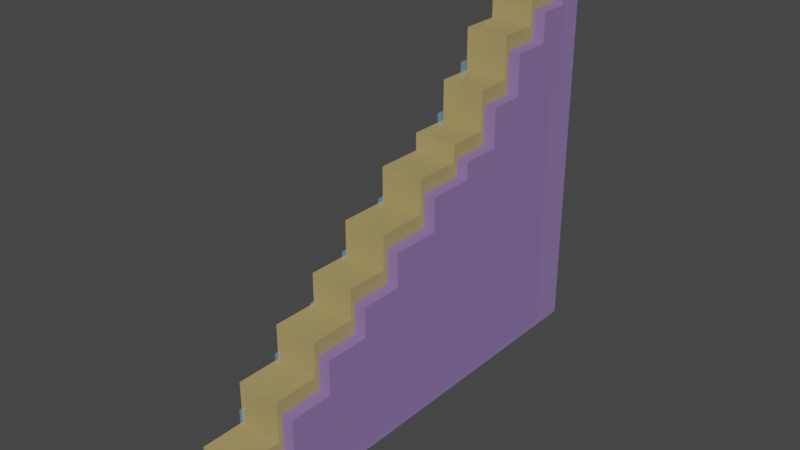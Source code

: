 # Source: Trapp.blend  (saved by Blender 2.80.75; exported with 4.5.12 LTS)
import bpy
from mathutils import Matrix  # noqa: F401  (used for matrix-valued properties, if any)

bpy.ops.wm.read_factory_settings(use_empty=True)
scene = bpy.context.scene
scene.name = 'Scene'

# ---- collections
col_collection = bpy.data.collections.new('Collection'); scene.collection.children.link(col_collection)

# ---- materials (node trees are filled in below, after node groups)
mat_material_001 = bpy.data.materials.new('Material.001')
mat_material_001.alpha_threshold = 0.0
mat_material_001.use_transparent_shadow = False
mat_material_001.line_color = (0.0, 0.0, 0.0, 1.0)
mat_material = bpy.data.materials.new('Material')
mat_material.alpha_threshold = 0.0
mat_material.use_transparent_shadow = False
mat_material.line_color = (0.0, 0.0, 0.0, 1.0)
mat_material_002 = bpy.data.materials.new('Material.002')
mat_material_002.alpha_threshold = 0.0
mat_material_002.use_transparent_shadow = False
mat_material_002.line_color = (0.0, 0.0, 0.0, 1.0)

# ---- material node trees
mat_material_001.use_nodes = True; mat_material_001.node_tree.nodes.clear()
_N = mat_material_001.node_tree.nodes; _L = mat_material_001.node_tree.links
n0 = _N.new('ShaderNodeOutputMaterial'); n0.name = 'Material Output'; n0.location = (300, 300)
n1 = _N.new('ShaderNodeBsdfPrincipled'); n1.name = 'Principled BSDF'; n1.location = (10, 300)
n1.distribution = 'GGX'
n1.subsurface_method = 'BURLEY'
n1.inputs[0].default_value = (0.8, 0.6176, 0.2265, 1.0)
n1.inputs[2].default_value = 0.4
n1.inputs[3].default_value = 1.45
n1.inputs[4].default_value = 0.5
n1.inputs[27].default_value = (0.0, 0.0, 0.0, 1.0)
n1.inputs[28].default_value = 1.0
_L.new(n1.outputs[0], n0.inputs[0])
n0.is_active_output = True
mat_material.use_nodes = True; mat_material.node_tree.nodes.clear()
_N = mat_material.node_tree.nodes; _L = mat_material.node_tree.links
n0 = _N.new('ShaderNodeOutputMaterial'); n0.name = 'Material Output'; n0.location = (300, 300)
n1 = _N.new('ShaderNodeBsdfPrincipled'); n1.name = 'Principled BSDF'; n1.location = (10, 300)
n1.distribution = 'GGX'
n1.subsurface_method = 'BURLEY'
n1.inputs[0].default_value = (0.2251, 0.4866, 0.8, 1.0)
n1.inputs[2].default_value = 0.4
n1.inputs[3].default_value = 1.45
n1.inputs[4].default_value = 0.5
n1.inputs[27].default_value = (0.0, 0.0, 0.0, 1.0)
n1.inputs[28].default_value = 1.0
_L.new(n1.outputs[0], n0.inputs[0])
n0.is_active_output = True
mat_material_002.use_nodes = True; mat_material_002.node_tree.nodes.clear()
_N = mat_material_002.node_tree.nodes; _L = mat_material_002.node_tree.links
n0 = _N.new('ShaderNodeOutputMaterial'); n0.name = 'Material Output'; n0.location = (300, 300)
n1 = _N.new('ShaderNodeBsdfPrincipled'); n1.name = 'Principled BSDF'; n1.location = (10, 300)
n1.distribution = 'GGX'
n1.subsurface_method = 'BURLEY'
n1.inputs[0].default_value = (0.5126, 0.3232, 0.8, 1.0)
n1.inputs[2].default_value = 0.4
n1.inputs[3].default_value = 1.45
n1.inputs[4].default_value = 0.5
n1.inputs[27].default_value = (0.0, 0.0, 0.0, 1.0)
n1.inputs[28].default_value = 1.0
_L.new(n1.outputs[0], n0.inputs[0])
n0.is_active_output = True

# ---- world
world_world = bpy.data.worlds.new('World'); scene.world = world_world
world_world.use_nodes = True; world_world.node_tree.nodes.clear()
_N = world_world.node_tree.nodes; _L = world_world.node_tree.links
n0 = _N.new('ShaderNodeOutputWorld'); n0.name = 'World Output'; n0.location = (300, 300)
n1 = _N.new('ShaderNodeBackground'); n1.name = 'Background'; n1.location = (10, 300)
n1.inputs[0].default_value = (0.05088, 0.05088, 0.05088, 1.0)
_L.new(n1.outputs[0], n0.inputs[0])
n0.is_active_output = True
world_world.color = (0.05088, 0.05088, 0.05088)
world_world.use_sun_shadow = False
world_world.sun_shadow_jitter_overblur = 0.0

# ---- meshes
me_cube_001 = bpy.data.meshes.new('Cube.001')
me_cube_001.from_pydata([(1.0, 1.0, 1.0), (1.0, 1.0, -1.0), (1.0, -1.0, 1.0), (1.0, -1.0, -1.0), (-1.0, 1.0, 1.0), (-1.0, 1.0, -1.0), (-1.0, -1.0, 1.0), (-1.0, -1.0, -1.0), (1.0, 3.058, -1.0), (-1.0, 3.058, -1.0), (1.0, 3.058, 1.0), (-1.0, 3.058, 1.0), (1.0, 5.148, -1.0), (-1.0, 5.148, -1.0), (1.0, 5.148, 1.0), (-1.0, 5.148, 1.0), (1.0, 7.108, -1.0), (-1.0, 7.108, -1.0), (1.0, 7.108, 1.0), (-1.0, 7.108, 1.0), (1.0, 9.41, -1.0), (-1.0, 9.41, -1.0), (1.0, 9.41, 1.0), (-1.0, 9.41, 1.0), (1.0, 11.57, -1.0), (-1.0, 11.57, -1.0), (1.0, 11.57, 1.0), (-1.0, 11.57, 1.0), (1.0, 13.4, -1.0), (-1.0, 13.4, -1.0), (1.0, 13.4, 1.0), (-1.0, 13.4, 1.0), (-1.0, 1.0, 2.862), (1.0, 1.0, 2.862), (-1.0, 3.058, 2.862), (1.0, 3.058, 2.862), (-1.0, 5.148, 2.862), (1.0, 5.148, 2.862), (-1.0, 7.108, 2.862), (1.0, 7.108, 2.862), (-1.0, 9.41, 2.862), (1.0, 9.41, 2.862), (-1.0, 11.57, 2.862), (1.0, 11.57, 2.862), (-1.0, 13.4, 2.862), (1.0, 13.4, 2.862), (-1.0, 3.058, 4.435), (1.0, 3.058, 4.435), (-1.0, 5.148, 4.435), (1.0, 5.148, 4.435), (-1.0, 7.108, 4.435), (1.0, 7.108, 4.435), (-1.0, 9.41, 4.435), (1.0, 9.41, 4.435), (-1.0, 11.57, 4.435), (1.0, 11.57, 4.435), (-1.0, 13.4, 4.435), (1.0, 13.4, 4.435), (-1.0, 5.148, 5.814), (1.0, 5.148, 5.814), (-1.0, 7.108, 5.814), (1.0, 7.108, 5.814), (-1.0, 9.41, 5.814), (1.0, 9.41, 5.814), (-1.0, 11.57, 5.814), (1.0, 11.57, 5.814), (-1.0, 13.4, 5.814), (1.0, 13.4, 5.814), (-1.0, 7.108, 7.375), (1.0, 7.108, 7.375), (-1.0, 9.41, 7.375), (1.0, 9.41, 7.375), (-1.0, 11.57, 7.375), (1.0, 11.57, 7.375), (-1.0, 13.4, 7.375), (1.0, 13.4, 7.375), (-1.0, 9.41, 8.933), (1.0, 9.41, 8.933), (-1.0, 11.57, 8.933), (1.0, 11.57, 8.933), (-1.0, 13.4, 8.933), (1.0, 13.4, 8.933), (-1.0, 11.57, 9.736), (1.0, 11.57, 9.736), (-1.0, 13.4, 9.736), (1.0, 13.4, 9.736), (0.4165, 1.372, -0.7781), (0.4165, 1.372, -2.778), (0.4165, -0.6282, -0.7781), (0.4165, -0.6282, -2.778), (-1.583, 1.372, -0.7781), (-1.583, 1.372, -2.778), (-1.583, -0.6282, -0.7781), (-1.583, -0.6282, -2.778), (0.4165, 3.429, -2.778), (-1.583, 3.429, -2.778), (0.4165, 3.429, -0.7781), (-1.583, 3.429, -0.7781), (0.4165, 5.52, -2.778), (-1.583, 5.52, -2.778), (0.4165, 5.52, -0.7781), (-1.583, 5.52, -0.7781), (0.4165, 7.48, -2.778), (-1.583, 7.48, -2.778), (0.4165, 7.48, -0.7781), (-1.583, 7.48, -0.7781), (0.4165, 9.782, -2.778), (-1.583, 9.782, -2.778), (0.4165, 9.782, -0.7781), (-1.583, 9.782, -0.7781), (0.4165, 11.94, -2.778), (-1.583, 11.94, -2.778), (0.4165, 11.94, -0.7781), (-1.583, 11.94, -0.7781), (0.4165, 13.77, -2.778), (-1.583, 13.77, -2.778), (0.4165, 13.77, -0.7781), (-1.583, 13.77, -0.7781), (-1.583, 1.372, 1.084), (0.4165, 1.372, 1.084), (-1.583, 3.429, 1.084), (0.4165, 3.429, 1.084), (-1.583, 5.52, 1.084), (0.4165, 5.52, 1.084), (-1.583, 7.48, 1.084), (0.4165, 7.48, 1.084), (-1.583, 9.782, 1.084), (0.4165, 9.782, 1.084), (-1.583, 11.94, 1.084), (0.4165, 11.94, 1.084), (-1.583, 13.77, 1.084), (0.4165, 13.77, 1.084), (-1.583, 3.429, 2.657), (0.4165, 3.429, 2.657), (-1.583, 5.52, 2.657), (0.4165, 5.52, 2.657), (-1.583, 7.48, 2.657), (0.4165, 7.48, 2.657), (-1.583, 9.782, 2.657), (0.4165, 9.782, 2.657), (-1.583, 11.94, 2.657), (0.4165, 11.94, 2.657), (-1.583, 13.77, 2.657), (0.4165, 13.77, 2.657), (-1.583, 5.52, 4.036), (0.4165, 5.52, 4.036), (-1.583, 7.48, 4.036), (0.4165, 7.48, 4.036), (-1.583, 9.782, 4.036), (0.4165, 9.782, 4.036), (-1.583, 11.94, 4.036), (0.4165, 11.94, 4.036), (-1.583, 13.77, 4.036), (0.4165, 13.77, 4.036), (-1.583, 7.48, 5.597), (0.4165, 7.48, 5.597), (-1.583, 9.782, 5.597), (0.4165, 9.782, 5.597), (-1.583, 11.94, 5.597), (0.4165, 11.94, 5.597), (-1.583, 13.77, 5.597), (0.4165, 13.77, 5.597), (-1.583, 9.782, 7.155), (0.4165, 9.782, 7.155), (-1.583, 11.94, 7.155), (0.4165, 11.94, 7.155), (-1.583, 13.77, 7.155), (0.4165, 13.77, 7.155), (-1.583, 11.94, 7.958), (0.4165, 11.94, 7.958), (-1.583, 13.77, 7.958), (0.4165, 13.77, 7.958), (1.556, 1.21, 0.3106), (1.556, 1.21, -1.689), (1.556, -0.7904, 0.3106), (1.556, -0.7904, -1.689), (-0.4438, 1.21, 0.3106), (-0.4438, 1.21, -1.689), (-0.4438, -0.7904, 0.3106), (-0.4438, -0.7904, -1.689), (1.556, 3.267, -1.689), (-0.4438, 3.267, -1.689), (1.556, 3.267, 0.3106), (-0.4438, 3.267, 0.3106), (1.556, 5.358, -1.689), (-0.4438, 5.358, -1.689), (1.556, 5.358, 0.3106), (-0.4438, 5.358, 0.3106), (1.556, 7.317, -1.689), (-0.4438, 7.317, -1.689), (1.556, 7.317, 0.3106), (-0.4438, 7.317, 0.3106), (1.556, 9.62, -1.689), (-0.4438, 9.62, -1.689), (1.556, 9.62, 0.3106), (-0.4438, 9.62, 0.3106), (1.556, 11.78, -1.689), (-0.4438, 11.78, -1.689), (1.556, 11.78, 0.3106), (-0.4438, 11.78, 0.3106), (1.556, 13.6, -1.689), (-0.4438, 13.6, -1.689), (1.556, 13.6, 0.3106), (-0.4438, 13.6, 0.3106), (-0.4438, 1.21, 2.173), (1.556, 1.21, 2.173), (-0.4438, 3.267, 2.173), (1.556, 3.267, 2.173), (-0.4438, 5.358, 2.173), (1.556, 5.358, 2.173), (-0.4438, 7.317, 2.173), (1.556, 7.317, 2.173), (-0.4438, 9.62, 2.173), (1.556, 9.62, 2.173), (-0.4438, 11.78, 2.173), (1.556, 11.78, 2.173), (-0.4438, 13.6, 2.173), (1.556, 13.6, 2.173), (-0.4438, 3.267, 3.746), (1.556, 3.267, 3.746), (-0.4438, 5.358, 3.746), (1.556, 5.358, 3.746), (-0.4438, 7.317, 3.746), (1.556, 7.317, 3.746), (-0.4438, 9.62, 3.746), (1.556, 9.62, 3.746), (-0.4438, 11.78, 3.746), (1.556, 11.78, 3.746), (-0.4438, 13.6, 3.746), (1.556, 13.6, 3.746), (-0.4438, 5.358, 5.124), (1.556, 5.358, 5.124), (-0.4438, 7.317, 5.124), (1.556, 7.317, 5.124), (-0.4438, 9.62, 5.124), (1.556, 9.62, 5.124), (-0.4438, 11.78, 5.124), (1.556, 11.78, 5.124), (-0.4438, 13.6, 5.124), (1.556, 13.6, 5.124), (-0.4438, 7.317, 6.686), (1.556, 7.317, 6.686), (-0.4438, 9.62, 6.686), (1.556, 9.62, 6.686), (-0.4438, 11.78, 6.686), (1.556, 11.78, 6.686), (-0.4438, 13.6, 6.686), (1.556, 13.6, 6.686), (-0.4438, 9.62, 8.243), (1.556, 9.62, 8.243), (-0.4438, 11.78, 8.243), (1.556, 11.78, 8.243), (-0.4438, 13.6, 8.243), (1.556, 13.6, 8.243), (-0.4438, 11.78, 9.047), (1.556, 11.78, 9.047), (-0.4438, 13.6, 9.047), (1.556, 13.6, 9.047), (-1.0, 14.99, 7.375), (1.0, 14.99, 7.375), (-1.0, 14.99, 8.933), (1.0, 14.99, 8.933), (-1.0, 14.99, 9.736), (1.0, 14.99, 9.736), (0.4165, 15.36, -2.778), (-1.583, 15.36, -2.778), (0.4165, 15.36, -0.7781), (-1.583, 15.36, -0.7781), (0.4165, 15.36, 1.084), (0.4165, 15.36, 2.657), (-1.583, 15.36, 1.084), (-1.583, 15.36, 2.657), (-1.583, 15.36, 4.036), (0.4165, 15.36, 4.036), (-1.583, 15.36, 5.597), (0.4165, 15.36, 5.597), (-1.583, 15.36, 7.155), (0.4165, 15.36, 7.155), (-1.583, 15.36, 7.958), (0.4165, 15.36, 7.958), (1.556, 15.2, -1.689), (-0.4438, 15.2, -1.689), (1.556, 15.2, 0.3106), (-0.4438, 15.2, 0.3106), (1.556, 15.2, 2.173), (1.556, 15.2, 3.746), (-0.4438, 15.2, 2.173), (-0.4438, 15.2, 3.746), (-0.4438, 15.2, 5.124), (1.556, 15.2, 5.124), (-0.4438, 15.2, 6.686), (1.556, 15.2, 6.686), (-0.4438, 15.2, 8.243), (1.556, 15.2, 8.243), (-0.4438, 15.2, 9.047), (1.556, 15.2, 9.047), (-1.0, 13.4, 11.56), (1.0, 13.4, 11.56), (-1.583, 13.77, 9.786), (0.4165, 13.77, 9.786), (-1.583, 15.36, 9.786), (0.4165, 15.36, 9.786), (-0.4438, 13.6, 10.87), (1.556, 13.6, 10.87), (-1.0, 14.99, 11.56), (1.0, 14.99, 11.56), (-0.4438, 15.2, 10.87), (1.556, 15.2, 10.87), (-1.0, 16.75, 9.736), (1.0, 16.75, 9.736), (0.4165, 17.12, -2.778), (-1.583, 17.12, -2.778), (0.4165, 17.12, -0.7781), (-1.583, 17.12, -0.7781), (0.4165, 17.12, 1.084), (0.4165, 17.12, 2.657), (-1.583, 17.12, 1.084), (-1.583, 17.12, 2.657), (-1.583, 17.12, 4.036), (0.4165, 17.12, 4.036), (-1.583, 17.12, 5.597), (0.4165, 17.12, 5.597), (-1.583, 17.12, 7.155), (0.4165, 17.12, 7.155), (-1.583, 17.12, 7.958), (0.4165, 17.12, 7.958), (1.556, 16.96, -1.689), (-0.4438, 16.96, -1.689), (1.556, 16.96, 0.3106), (-0.4438, 16.96, 0.3106), (1.556, 16.96, 2.173), (1.556, 16.96, 3.746), (-0.4438, 16.96, 2.173), (-0.4438, 16.96, 3.746), (-0.4438, 16.96, 5.124), (1.556, 16.96, 5.124), (-0.4438, 16.96, 6.686), (1.556, 16.96, 6.686), (-0.4438, 16.96, 8.243), (1.556, 16.96, 8.243), (-0.4438, 16.96, 9.047), (1.556, 16.96, 9.047), (-1.0, 16.75, 11.56), (1.0, 16.75, 11.56), (-1.583, 17.12, 9.786), (0.4165, 17.12, 9.786), (-0.4438, 16.96, 10.87), (1.556, 16.96, 10.87), (-1.0, 18.05, 9.736), (1.0, 18.05, 9.736), (0.4165, 18.42, -2.778), (-1.583, 18.42, -2.778), (0.4165, 18.42, -0.7781), (-1.583, 18.42, -0.7781), (0.4165, 18.42, 1.084), (0.4165, 18.42, 2.657), (-1.583, 18.42, 1.084), (-1.583, 18.42, 2.657), (-1.583, 18.42, 4.036), (0.4165, 18.42, 4.036), (-1.583, 18.42, 5.597), (0.4165, 18.42, 5.597), (-1.583, 18.42, 7.155), (0.4165, 18.42, 7.155), (-1.583, 18.42, 7.958), (0.4165, 18.42, 7.958), (1.556, 18.26, -1.689), (-0.4438, 18.26, -1.689), (1.556, 18.26, 0.3106), (-0.4438, 18.26, 0.3106), (1.556, 18.26, 2.173), (1.556, 18.26, 3.746), (-0.4438, 18.26, 2.173), (-0.4438, 18.26, 3.746), (-0.4438, 18.26, 5.124), (1.556, 18.26, 5.124), (-0.4438, 18.26, 6.686), (1.556, 18.26, 6.686), (-0.4438, 18.26, 8.243), (1.556, 18.26, 8.243), (-0.4438, 18.26, 9.047), (1.556, 18.26, 9.047), (-1.0, 18.05, 11.56), (1.0, 18.05, 11.56), (-1.583, 18.42, 9.786), (0.4165, 18.42, 9.786), (-0.4438, 18.26, 10.87), (1.556, 18.26, 10.87), (-1.0, 19.29, 9.736), (1.0, 19.29, 9.736), (0.4165, 19.66, -2.778), (-1.583, 19.66, -2.778), (0.4165, 19.66, -0.7781), (-1.583, 19.66, -0.7781), (0.4165, 19.66, 1.084), (0.4165, 19.66, 2.657), (-1.583, 19.66, 1.084), (-1.583, 19.66, 2.657), (-1.583, 19.66, 4.036), (0.4165, 19.66, 4.036), (-1.583, 19.66, 5.597), (0.4165, 19.66, 5.597), (-1.583, 19.66, 7.155), (0.4165, 19.66, 7.155), (-1.583, 19.66, 7.958), (0.4165, 19.66, 7.958), (1.556, 19.5, -1.689), (-0.4438, 19.5, -1.689), (1.556, 19.5, 0.3106), (-0.4438, 19.5, 0.3106), (1.556, 19.5, 2.173), (1.556, 19.5, 3.746), (-0.4438, 19.5, 2.173), (-0.4438, 19.5, 3.746), (-0.4438, 19.5, 5.124), (1.556, 19.5, 5.124), (-0.4438, 19.5, 6.686), (1.556, 19.5, 6.686), (-0.4438, 19.5, 8.243), (1.556, 19.5, 8.243), (-0.4438, 19.5, 9.047), (1.556, 19.5, 9.047), (-1.0, 19.29, 11.56), (1.0, 19.29, 11.56), (-1.583, 19.66, 9.786), (0.4165, 19.66, 9.786), (-0.4438, 19.5, 10.87), (1.556, 19.5, 10.87), (-1.0, 16.75, 13.47), (-1.0, 14.99, 13.47), (1.0, 14.99, 13.47), (1.0, 16.75, 13.47), (-1.583, 15.36, 11.7), (0.4165, 15.36, 11.7), (-0.4438, 15.2, 12.78), (1.556, 15.2, 12.78), (-0.4438, 18.26, 12.78), (-0.4438, 16.96, 12.78), (1.556, 16.96, 12.78), (1.556, 18.26, 12.78), (-1.583, 18.42, 11.7), (-1.583, 17.12, 11.7), (0.4165, 17.12, 11.7), (0.4165, 18.42, 11.7), (-0.4438, 19.5, 12.78), (1.556, 19.5, 12.78), (-1.583, 19.66, 11.7), (0.4165, 19.66, 11.7), (-1.0, 18.05, 13.47), (1.0, 18.05, 13.47), (-1.0, 19.29, 13.47), (1.0, 19.29, 13.47), (-0.4438, 18.26, 14.14), (-0.4438, 16.96, 14.14), (1.556, 16.96, 14.14), (1.556, 18.26, 14.14), (-1.583, 18.42, 13.05), (-1.583, 17.12, 13.05), (0.4165, 17.12, 13.05), (0.4165, 18.42, 13.05), (-1.0, 16.75, 14.83), (1.0, 16.75, 14.83), (-0.4438, 19.5, 14.14), (1.556, 19.5, 14.14), (-1.583, 19.66, 13.05), (0.4165, 19.66, 13.05), (-1.0, 18.05, 14.83), (1.0, 18.05, 14.83), (-1.0, 19.29, 14.83), (1.0, 19.29, 14.83), (-0.4438, 19.5, 15.32), (-0.4438, 18.26, 15.32), (1.556, 18.26, 15.32), (1.556, 19.5, 15.32), (-1.583, 19.66, 14.23), (-1.583, 18.42, 14.23), (0.4165, 18.42, 14.23), (0.4165, 19.66, 14.23), (-1.0, 18.05, 16.01), (1.0, 18.05, 16.01), (-1.0, 19.29, 16.01), (1.0, 19.29, 16.01)], [], [(0, 4, 6, 2), (3, 2, 6, 7), (7, 6, 4, 5), (5, 1, 3, 7), (1, 0, 2, 3), (5, 4, 11, 9), (9, 11, 15, 13), (1, 5, 9, 8), (30, 31, 44, 45), (0, 1, 8, 10), (12, 13, 17, 16), (8, 9, 13, 12), (18, 22, 41, 39), (10, 8, 12, 14), (4, 0, 33, 32), (15, 11, 34, 36), (14, 12, 16, 18), (13, 15, 19, 17), (21, 23, 27, 25), (18, 16, 20, 22), (17, 19, 23, 21), (16, 17, 21, 20), (11, 4, 32, 34), (20, 21, 25, 24), (22, 26, 43, 41), (22, 20, 24, 26), (29, 31, 30, 28), (26, 24, 28, 30), (25, 27, 31, 29), (24, 25, 29, 28), (32, 33, 35, 34), (34, 35, 47, 46), (44, 42, 54, 56), (39, 41, 53, 51), (42, 40, 52, 54), (43, 45, 57, 55), (27, 23, 40, 42), (23, 19, 38, 40), (0, 10, 35, 33), (26, 30, 45, 43), (14, 18, 39, 37), (10, 14, 37, 35), (31, 27, 42, 44), (19, 15, 36, 38), (46, 47, 49, 48), (54, 52, 62, 64), (55, 57, 67, 65), (57, 56, 66, 67), (50, 48, 58, 60), (37, 39, 51, 49), (41, 43, 55, 53), (36, 34, 46, 48), (40, 38, 50, 52), (38, 36, 48, 50), (45, 44, 56, 57), (35, 37, 49, 47), (60, 61, 69, 68), (58, 59, 61, 60), (66, 64, 72, 74), (61, 63, 71, 69), (48, 49, 59, 58), (51, 53, 63, 61), (56, 54, 64, 66), (49, 51, 61, 59), (53, 55, 65, 63), (52, 50, 60, 62), (68, 69, 71, 70), (228, 238, 288, 287), (74, 72, 78, 80), (67, 66, 74, 75), (64, 62, 70, 72), (62, 60, 68, 70), (65, 67, 75, 73), (63, 65, 73, 71), (247, 239, 289, 291), (76, 77, 79, 78), (72, 70, 76, 78), (70, 71, 77, 76), (73, 75, 81, 79), (71, 73, 79, 77), (82, 83, 85, 84), (79, 81, 85, 83), (78, 79, 83, 82), (80, 78, 82, 84), (86, 90, 92, 88), (89, 88, 92, 93), (93, 92, 90, 91), (91, 87, 89, 93), (87, 86, 88, 89), (91, 90, 97, 95), (95, 97, 101, 99), (87, 91, 95, 94), (153, 143, 269, 273), (86, 87, 94, 96), (98, 99, 103, 102), (94, 95, 99, 98), (104, 108, 127, 125), (96, 94, 98, 100), (90, 86, 119, 118), (101, 97, 120, 122), (100, 98, 102, 104), (99, 101, 105, 103), (107, 109, 113, 111), (104, 102, 106, 108), (103, 105, 109, 107), (102, 103, 107, 106), (97, 90, 118, 120), (106, 107, 111, 110), (108, 112, 129, 127), (108, 106, 110, 112), (171, 167, 277, 279), (112, 110, 114, 116), (111, 113, 117, 115), (110, 111, 115, 114), (118, 119, 121, 120), (120, 121, 133, 132), (130, 128, 140, 142), (125, 127, 139, 137), (128, 126, 138, 140), (129, 131, 143, 141), (113, 109, 126, 128), (109, 105, 124, 126), (86, 96, 121, 119), (112, 116, 131, 129), (100, 104, 125, 123), (96, 100, 123, 121), (117, 113, 128, 130), (105, 101, 122, 124), (132, 133, 135, 134), (140, 138, 148, 150), (141, 143, 153, 151), (166, 170, 278, 276), (136, 134, 144, 146), (123, 125, 137, 135), (127, 129, 141, 139), (122, 120, 132, 134), (126, 124, 136, 138), (124, 122, 134, 136), (238, 246, 290, 288), (121, 123, 135, 133), (146, 147, 155, 154), (144, 145, 147, 146), (152, 150, 158, 160), (147, 149, 157, 155), (134, 135, 145, 144), (137, 139, 149, 147), (142, 140, 150, 152), (135, 137, 147, 145), (139, 141, 151, 149), (138, 136, 146, 148), (154, 155, 157, 156), (253, 247, 291, 293), (160, 158, 164, 166), (131, 116, 266, 268), (150, 148, 156, 158), (148, 146, 154, 156), (151, 153, 161, 159), (149, 151, 159, 157), (81, 75, 259, 261), (162, 163, 165, 164), (158, 156, 162, 164), (156, 157, 163, 162), (159, 161, 167, 165), (157, 159, 165, 163), (168, 169, 171, 170), (165, 167, 171, 169), (164, 165, 169, 168), (166, 164, 168, 170), (172, 176, 178, 174), (175, 174, 178, 179), (179, 178, 176, 177), (177, 173, 175, 179), (173, 172, 174, 175), (177, 176, 183, 181), (181, 183, 187, 185), (173, 177, 181, 180), (246, 252, 292, 290), (172, 173, 180, 182), (184, 185, 189, 188), (180, 181, 185, 184), (190, 194, 213, 211), (182, 180, 184, 186), (176, 172, 205, 204), (187, 183, 206, 208), (186, 184, 188, 190), (185, 187, 191, 189), (193, 195, 199, 197), (190, 188, 192, 194), (189, 191, 195, 193), (188, 189, 193, 192), (183, 176, 204, 206), (192, 193, 197, 196), (194, 198, 215, 213), (194, 192, 196, 198), (117, 130, 270, 267), (198, 196, 200, 202), (197, 199, 203, 201), (196, 197, 201, 200), (204, 205, 207, 206), (206, 207, 219, 218), (216, 214, 226, 228), (211, 213, 225, 223), (214, 212, 224, 226), (215, 217, 229, 227), (199, 195, 212, 214), (195, 191, 210, 212), (172, 182, 207, 205), (198, 202, 217, 215), (186, 190, 211, 209), (182, 186, 209, 207), (203, 199, 214, 216), (191, 187, 208, 210), (218, 219, 221, 220), (226, 224, 234, 236), (227, 229, 239, 237), (74, 80, 260, 258), (222, 220, 230, 232), (209, 211, 223, 221), (213, 215, 227, 225), (208, 206, 218, 220), (212, 210, 222, 224), (210, 208, 220, 222), (115, 117, 267, 265), (207, 209, 221, 219), (232, 233, 241, 240), (230, 231, 233, 232), (238, 236, 244, 246), (233, 235, 243, 241), (220, 221, 231, 230), (223, 225, 235, 233), (228, 226, 236, 238), (221, 223, 233, 231), (225, 227, 237, 235), (224, 222, 232, 234), (240, 241, 243, 242), (256, 257, 303, 302), (246, 244, 250, 252), (229, 217, 284, 285), (236, 234, 242, 244), (234, 232, 240, 242), (237, 239, 247, 245), (235, 237, 245, 243), (116, 114, 264, 266), (248, 249, 251, 250), (244, 242, 248, 250), (242, 243, 249, 248), (245, 247, 253, 251), (243, 245, 251, 249), (254, 255, 257, 256), (251, 253, 257, 255), (250, 251, 255, 254), (252, 250, 254, 256), (259, 258, 260, 261), (261, 260, 262, 263), (270, 271, 317, 316), (282, 280, 326, 328), (307, 295, 341, 347), (288, 290, 336, 334), (387, 427, 445, 439), (280, 281, 327, 326), (294, 306, 346, 340), (271, 272, 318, 317), (383, 423, 451, 449), (279, 277, 323, 325), (289, 285, 331, 335), (268, 266, 312, 314), (342, 304, 429, 428), (276, 278, 324, 322), (200, 201, 281, 280), (216, 228, 287, 286), (143, 131, 268, 269), (171, 279, 301, 299), (202, 200, 280, 282), (278, 170, 298, 300), (201, 203, 283, 281), (160, 166, 276, 274), (203, 216, 286, 283), (167, 161, 275, 277), (217, 202, 282, 284), (152, 160, 274, 272), (80, 84, 262, 260), (252, 256, 294, 292), (85, 81, 261, 263), (161, 153, 273, 275), (75, 74, 258, 259), (257, 253, 293, 295), (239, 229, 285, 289), (142, 152, 272, 271), (114, 115, 265, 264), (130, 142, 271, 270), (298, 299, 301, 300), (296, 297, 305, 304), (302, 303, 307, 306), (84, 85, 297, 296), (267, 270, 316, 313), (286, 287, 333, 332), (257, 295, 307, 303), (85, 263, 305, 297), (170, 171, 299, 298), (294, 256, 302, 306), (277, 275, 321, 323), (262, 84, 296, 304), (347, 341, 381, 387), (328, 326, 366, 368), (334, 336, 376, 374), (340, 346, 386, 380), (326, 327, 367, 366), (317, 318, 358, 357), (345, 325, 365, 385), (325, 323, 363, 365), (335, 331, 371, 375), (314, 312, 352, 354), (324, 344, 384, 364), (322, 324, 364, 362), (313, 316, 356, 353), (382, 342, 428, 448), (332, 333, 373, 372), (346, 306, 434, 437), (323, 321, 361, 363), (291, 289, 335, 337), (263, 262, 308, 309), (262, 304, 342, 308), (281, 283, 329, 327), (305, 263, 309, 343), (273, 269, 315, 319), (290, 292, 338, 336), (285, 284, 330, 331), (293, 291, 337, 339), (264, 265, 311, 310), (272, 274, 320, 318), (266, 264, 310, 312), (283, 286, 332, 329), (278, 300, 344, 324), (275, 273, 319, 321), (292, 294, 340, 338), (265, 267, 313, 311), (284, 282, 328, 330), (301, 279, 325, 345), (295, 293, 339, 341), (287, 288, 334, 333), (274, 276, 322, 320), (269, 268, 314, 315), (387, 381, 421, 427), (368, 366, 406, 408), (374, 376, 416, 414), (380, 386, 426, 420), (366, 367, 407, 406), (357, 358, 398, 397), (385, 365, 405, 425), (365, 363, 403, 405), (375, 371, 411, 415), (354, 352, 392, 394), (364, 384, 424, 404), (362, 364, 404, 402), (353, 356, 396, 393), (427, 426, 444, 445), (372, 373, 413, 412), (345, 385, 443, 442), (363, 361, 401, 403), (316, 317, 357, 356), (337, 335, 375, 377), (327, 329, 369, 367), (308, 342, 382, 348), (343, 309, 349, 383), (319, 315, 355, 359), (336, 338, 378, 376), (309, 308, 348, 349), (331, 330, 370, 371), (339, 337, 377, 379), (310, 311, 351, 350), (318, 320, 360, 358), (312, 310, 350, 352), (329, 332, 372, 369), (321, 319, 359, 361), (338, 340, 380, 378), (311, 313, 353, 351), (330, 328, 368, 370), (341, 339, 379, 381), (333, 334, 374, 373), (320, 322, 362, 360), (425, 424, 446, 447), (315, 314, 354, 355), (392, 393, 396, 394), (391, 393, 392, 390), (395, 397, 398, 399), (394, 396, 397, 395), (401, 400, 402, 403), (399, 398, 400, 401), (403, 402, 404, 405), (408, 409, 412, 410), (407, 409, 408, 406), (411, 413, 414, 415), (410, 412, 413, 411), (417, 416, 418, 419), (415, 414, 416, 417), (419, 418, 420, 421), (421, 420, 426, 427), (389, 388, 422, 423), (405, 404, 424, 425), (356, 357, 397, 396), (377, 375, 415, 417), (367, 369, 409, 407), (348, 382, 422, 388), (383, 349, 389, 423), (359, 355, 395, 399), (376, 378, 418, 416), (349, 348, 388, 389), (371, 370, 410, 411), (379, 377, 417, 419), (350, 351, 391, 390), (358, 360, 400, 398), (352, 350, 390, 392), (369, 372, 412, 409), (361, 359, 399, 401), (378, 380, 420, 418), (351, 353, 393, 391), (370, 368, 408, 410), (381, 379, 419, 421), (373, 374, 414, 413), (360, 362, 402, 400), (422, 382, 448, 450), (355, 354, 394, 395), (434, 435, 438, 437), (432, 433, 442, 441), (429, 430, 431, 428), (447, 446, 464, 465), (437, 438, 454, 453), (446, 440, 456, 464), (451, 450, 468, 469), (441, 442, 458, 457), (439, 445, 463, 455), (343, 383, 449, 431), (424, 384, 440, 446), (304, 305, 430, 429), (301, 345, 442, 433), (426, 386, 436, 444), (347, 387, 439, 438), (307, 347, 438, 435), (300, 301, 433, 432), (344, 300, 432, 441), (305, 343, 431, 430), (384, 344, 441, 440), (385, 425, 447, 443), (423, 422, 450, 451), (306, 307, 435, 434), (386, 346, 437, 436), (453, 454, 455, 452), (457, 458, 459, 456), (455, 463, 473, 472), (463, 462, 470, 473), (460, 461, 467, 466), (466, 467, 479, 478), (443, 447, 465, 459), (445, 444, 462, 463), (436, 437, 453, 452), (450, 448, 466, 468), (438, 439, 455, 454), (449, 451, 469, 467), (440, 441, 457, 456), (442, 443, 459, 458), (448, 428, 460, 466), (444, 436, 452, 462), (428, 431, 461, 460), (431, 449, 467, 461), (471, 472, 473, 470), (475, 476, 477, 474), (478, 479, 481, 480), (456, 459, 476, 475), (468, 466, 478, 480), (464, 456, 475, 474), (469, 468, 480, 481), (452, 455, 472, 471), (467, 469, 481, 479), (459, 465, 477, 476), (465, 464, 474, 477), (462, 452, 471, 470)])
me_cube_001.polygons.foreach_set('material_index', [0, 0, 0, 0, 0, 0, 0, 0, 0, 0, 0, 0, 0, 0, 0, 0, 0, 0, 0, 0, 0, 0, 0, 0, 0, 0, 0, 0, 0, 0, 0, 0, 0, 0, 0, 0, 0, 0, 0, 0, 0, 0, 0, 0, 0, 0, 0, 0, 0, 0, 0, 0, 0, 0, 0, 0, 0, 0, 0, 0, 0, 0, 0, 0, 0, 0, 0, 2, 0, 0, 0, 0, 0, 0, 2, 0, 0, 0, 0, 0, 0, 0, 0, 0, 1, 1, 1, 1, 1, 1, 1, 1, 1, 1, 1, 1, 1, 1, 1, 1, 1, 1, 1, 1, 1, 1, 1, 1, 1, 1, 1, 1, 1, 1, 1, 1, 1, 1, 1, 1, 1, 1, 1, 1, 1, 1, 1, 1, 1, 1, 1, 1, 1, 1, 1, 1, 1, 1, 2, 1, 1, 1, 1, 1, 1, 1, 1, 1, 1, 1, 1, 2, 1, 1, 1, 1, 1, 1, 0, 1, 1, 1, 1, 1, 1, 1, 1, 1, 2, 2, 2, 2, 2, 2, 2, 2, 2, 2, 2, 2, 2, 2, 2, 2, 2, 2, 2, 2, 2, 2, 2, 2, 2, 2, 1, 2, 2, 2, 2, 2, 2, 2, 2, 2, 2, 2, 2, 2, 2, 2, 2, 2, 2, 2, 2, 0, 2, 2, 2, 2, 2, 2, 1, 2, 2, 2, 2, 2, 2, 2, 2, 2, 2, 2, 2, 2, 2, 2, 2, 2, 2, 2, 1, 2, 2, 2, 2, 2, 2, 2, 2, 2, 0, 0, 1, 2, 2, 2, 2, 2, 2, 1, 0, 1, 2, 1, 0, 1, 2, 2, 1, 1, 2, 1, 2, 1, 2, 1, 2, 1, 0, 2, 0, 1, 0, 2, 2, 1, 1, 1, 1, 0, 2, 0, 1, 2, 2, 0, 1, 2, 1, 0, 2, 2, 2, 2, 2, 1, 1, 1, 2, 1, 1, 1, 1, 0, 2, 2, 1, 2, 0, 0, 2, 0, 1, 2, 2, 2, 1, 1, 1, 2, 1, 1, 2, 1, 2, 1, 2, 2, 1, 1, 2, 2, 2, 2, 2, 1, 1, 1, 2, 1, 1, 1, 1, 2, 2, 1, 1, 1, 2, 2, 0, 0, 1, 2, 0, 2, 2, 1, 1, 1, 2, 1, 2, 1, 2, 2, 2, 1, 1, 1, 1, 1, 1, 1, 1, 1, 1, 2, 2, 2, 2, 2, 2, 2, 2, 0, 1, 1, 2, 2, 0, 0, 1, 2, 0, 2, 2, 1, 1, 1, 2, 1, 2, 1, 2, 2, 2, 1, 0, 1, 2, 1, 0, 1, 2, 1, 0, 1, 2, 0, 1, 0, 1, 2, 2, 2, 1, 1, 0, 1, 1, 0, 2, 2, 2, 1, 2, 2, 0, 0, 1, 2, 2, 0, 2, 0, 1, 1, 0, 2, 0, 0, 2, 1, 0, 1, 0, 1, 0, 2, 0, 1, 1, 2])
_uv = me_cube_001.uv_layers.new(name='UVMap')
_uv.uv.foreach_set('vector', [0.375, 0.0, 0.625, 0.0, 0.625, 0.25, 0.375, 0.25, 0.375, 0.25, 0.625, 0.25, 0.625, 0.5, 0.375, 0.5, 0.375, 0.5, 0.625, 0.5, 0.625, 0.75, 0.375, 0.75, 0.375, 0.75, 0.625, 0.75, 0.625, 1.0, 0.375, 1.0, 0.125, 0.5, 0.375, 0.5, 0.375, 0.75, 0.125, 0.75, 0.375, 0.75, 0.625, 0.75, 0.625, 0.75, 0.375, 0.75, 0.375, 0.75, 0.625, 0.75, 0.625, 0.75, 0.375, 0.75, 0.625, 0.75, 0.375, 0.75, 0.375, 0.75, 0.625, 0.75, 0.875, 0.75, 0.875, 0.5, 0.875, 0.5, 0.875, 0.75, 0.375, 0.5, 0.125, 0.5, 0.125, 0.5, 0.375, 0.5, 0.625, 0.75, 0.375, 0.75, 0.375, 0.75, 0.625, 0.75, 0.625, 0.75, 0.375, 0.75, 0.375, 0.75, 0.625, 0.75, 0.375, 0.5, 0.375, 0.5, 0.375, 0.5, 0.375, 0.5, 0.375, 0.5, 0.125, 0.5, 0.125, 0.5, 0.375, 0.5, 0.625, 0.0, 0.375, 0.0, 0.375, 0.0, 0.625, 0.0, 0.625, 0.75, 0.625, 0.75, 0.625, 0.75, 0.625, 0.75, 0.375, 0.5, 0.125, 0.5, 0.125, 0.5, 0.375, 0.5, 0.375, 0.75, 0.625, 0.75, 0.625, 0.75, 0.375, 0.75, 0.375, 0.75, 0.625, 0.75, 0.625, 0.75, 0.375, 0.75, 0.375, 0.5, 0.125, 0.5, 0.125, 0.5, 0.375, 0.5, 0.375, 0.75, 0.625, 0.75, 0.625, 0.75, 0.375, 0.75, 0.625, 0.75, 0.375, 0.75, 0.375, 0.75, 0.625, 0.75, 0.625, 0.75, 0.625, 0.75, 0.625, 0.75, 0.625, 0.75, 0.625, 0.75, 0.375, 0.75, 0.375, 0.75, 0.625, 0.75, 0.375, 0.5, 0.375, 0.5, 0.375, 0.5, 0.375, 0.5, 0.375, 0.5, 0.125, 0.5, 0.125, 0.5, 0.375, 0.5, 0.625, 0.5, 0.875, 0.5, 0.875, 0.75, 0.625, 0.75, 0.375, 0.5, 0.125, 0.5, 0.125, 0.5, 0.375, 0.5, 0.375, 0.75, 0.625, 0.75, 0.625, 0.75, 0.375, 0.75, 0.625, 0.75, 0.375, 0.75, 0.375, 0.75, 0.625, 0.75, 0.625, 0.0, 0.375, 0.0, 0.375, 0.0, 0.625, 0.0, 0.625, 0.0, 0.375, 0.0, 0.375, 0.0, 0.625, 0.0, 0.625, 0.75, 0.625, 0.75, 0.625, 0.75, 0.625, 0.75, 0.375, 0.5, 0.375, 0.5, 0.375, 0.5, 0.375, 0.5, 0.625, 0.75, 0.625, 0.75, 0.625, 0.75, 0.625, 0.75, 0.375, 0.5, 0.375, 0.5, 0.375, 0.5, 0.375, 0.5, 0.625, 0.75, 0.625, 0.75, 0.625, 0.75, 0.625, 0.75, 0.625, 0.75, 0.625, 0.75, 0.625, 0.75, 0.625, 0.75, 0.375, 0.5, 0.375, 0.5, 0.375, 0.5, 0.375, 0.5, 0.375, 0.5, 0.375, 0.5, 0.375, 0.5, 0.375, 0.5, 0.375, 0.5, 0.375, 0.5, 0.375, 0.5, 0.375, 0.5, 0.375, 0.5, 0.375, 0.5, 0.375, 0.5, 0.375, 0.5, 0.625, 0.75, 0.625, 0.75, 0.625, 0.75, 0.625, 0.75, 0.625, 0.75, 0.625, 0.75, 0.625, 0.75, 0.625, 0.75, 0.625, 0.0, 0.375, 0.0, 0.375, 0.0, 0.625, 0.0, 0.625, 0.75, 0.625, 0.75, 0.625, 0.75, 0.625, 0.75, 0.375, 0.5, 0.375, 0.5, 0.375, 0.5, 0.375, 0.5, 0.875, 0.75, 0.875, 0.5, 0.875, 0.5, 0.875, 0.75, 0.625, 0.75, 0.625, 0.75, 0.625, 0.75, 0.625, 0.75, 0.375, 0.5, 0.375, 0.5, 0.375, 0.5, 0.375, 0.5, 0.375, 0.5, 0.375, 0.5, 0.375, 0.5, 0.375, 0.5, 0.625, 0.75, 0.625, 0.75, 0.625, 0.75, 0.625, 0.75, 0.625, 0.75, 0.625, 0.75, 0.625, 0.75, 0.625, 0.75, 0.625, 0.75, 0.625, 0.75, 0.625, 0.75, 0.625, 0.75, 0.875, 0.75, 0.875, 0.5, 0.875, 0.5, 0.875, 0.75, 0.375, 0.5, 0.375, 0.5, 0.375, 0.5, 0.375, 0.5, 0.625, 0.0, 0.375, 0.0, 0.375, 0.0, 0.625, 0.0, 0.625, 0.0, 0.375, 0.0, 0.375, 0.0, 0.625, 0.0, 0.625, 0.75, 0.625, 0.75, 0.625, 0.75, 0.625, 0.75, 0.375, 0.5, 0.375, 0.5, 0.375, 0.5, 0.375, 0.5, 0.625, 0.0, 0.375, 0.0, 0.375, 0.0, 0.625, 0.0, 0.375, 0.5, 0.375, 0.5, 0.375, 0.5, 0.375, 0.5, 0.625, 0.75, 0.625, 0.75, 0.625, 0.75, 0.625, 0.75, 0.375, 0.5, 0.375, 0.5, 0.375, 0.5, 0.375, 0.5, 0.375, 0.5, 0.375, 0.5, 0.375, 0.5, 0.375, 0.5, 0.625, 0.75, 0.625, 0.75, 0.625, 0.75, 0.625, 0.75, 0.625, 0.0, 0.375, 0.0, 0.375, 0.0, 0.625, 0.0, 0.625, 0.75, 0.625, 0.75, 0.625, 0.75, 0.625, 0.75, 0.625, 0.75, 0.625, 0.75, 0.625, 0.75, 0.625, 0.75, 0.875, 0.75, 0.875, 0.5, 0.875, 0.5, 0.875, 0.75, 0.625, 0.75, 0.625, 0.75, 0.625, 0.75, 0.625, 0.75, 0.625, 0.75, 0.625, 0.75, 0.625, 0.75, 0.625, 0.75, 0.375, 0.5, 0.375, 0.5, 0.375, 0.5, 0.375, 0.5, 0.375, 0.5, 0.375, 0.5, 0.375, 0.5, 0.375, 0.5, 0.375, 0.5, 0.375, 0.5, 0.375, 0.5, 0.375, 0.5, 0.625, 0.0, 0.375, 0.0, 0.375, 0.0, 0.625, 0.0, 0.625, 0.75, 0.625, 0.75, 0.625, 0.75, 0.625, 0.75, 0.625, 0.0, 0.375, 0.0, 0.375, 0.0, 0.625, 0.0, 0.375, 0.5, 0.375, 0.5, 0.375, 0.5, 0.375, 0.5, 0.375, 0.5, 0.375, 0.5, 0.375, 0.5, 0.375, 0.5, 0.625, 0.0, 0.375, 0.0, 0.375, 0.0, 0.625, 0.0, 0.375, 0.5, 0.375, 0.5, 0.375, 0.5, 0.375, 0.5, 0.625, 0.0, 0.375, 0.0, 0.375, 0.0, 0.625, 0.0, 0.625, 0.75, 0.625, 0.75, 0.625, 0.75, 0.625, 0.75, 0.375, 0.0, 0.625, 0.0, 0.625, 0.25, 0.375, 0.25, 0.375, 0.25, 0.625, 0.25, 0.625, 0.5, 0.375, 0.5, 0.375, 0.5, 0.625, 0.5, 0.625, 0.75, 0.375, 0.75, 0.375, 0.75, 0.625, 0.75, 0.625, 1.0, 0.375, 1.0, 0.125, 0.5, 0.375, 0.5, 0.375, 0.75, 0.125, 0.75, 0.375, 0.75, 0.625, 0.75, 0.625, 0.75, 0.375, 0.75, 0.375, 0.75, 0.625, 0.75, 0.625, 0.75, 0.375, 0.75, 0.625, 0.75, 0.375, 0.75, 0.375, 0.75, 0.625, 0.75, 0.375, 0.5, 0.375, 0.5, 0.375, 0.5, 0.375, 0.5, 0.375, 0.5, 0.125, 0.5, 0.125, 0.5, 0.375, 0.5, 0.625, 0.75, 0.375, 0.75, 0.375, 0.75, 0.625, 0.75, 0.625, 0.75, 0.375, 0.75, 0.375, 0.75, 0.625, 0.75, 0.375, 0.5, 0.375, 0.5, 0.375, 0.5, 0.375, 0.5, 0.375, 0.5, 0.125, 0.5, 0.125, 0.5, 0.375, 0.5, 0.625, 0.0, 0.375, 0.0, 0.375, 0.0, 0.625, 0.0, 0.625, 0.75, 0.625, 0.75, 0.625, 0.75, 0.625, 0.75, 0.375, 0.5, 0.125, 0.5, 0.125, 0.5, 0.375, 0.5, 0.375, 0.75, 0.625, 0.75, 0.625, 0.75, 0.375, 0.75, 0.375, 0.75, 0.625, 0.75, 0.625, 0.75, 0.375, 0.75, 0.375, 0.5, 0.125, 0.5, 0.125, 0.5, 0.375, 0.5, 0.375, 0.75, 0.625, 0.75, 0.625, 0.75, 0.375, 0.75, 0.625, 0.75, 0.375, 0.75, 0.375, 0.75, 0.625, 0.75, 0.625, 0.75, 0.625, 0.75, 0.625, 0.75, 0.625, 0.75, 0.625, 0.75, 0.375, 0.75, 0.375, 0.75, 0.625, 0.75, 0.375, 0.5, 0.375, 0.5, 0.375, 0.5, 0.375, 0.5, 0.375, 0.5, 0.125, 0.5, 0.125, 0.5, 0.375, 0.5, 0.375, 0.5, 0.375, 0.5, 0.375, 0.5, 0.375, 0.5, 0.375, 0.5, 0.125, 0.5, 0.125, 0.5, 0.375, 0.5, 0.375, 0.75, 0.625, 0.75, 0.625, 0.75, 0.375, 0.75, 0.625, 0.75, 0.375, 0.75, 0.375, 0.75, 0.625, 0.75, 0.625, 0.0, 0.375, 0.0, 0.375, 0.0, 0.625, 0.0, 0.625, 0.0, 0.375, 0.0, 0.375, 0.0, 0.625, 0.0, 0.625, 0.75, 0.625, 0.75, 0.625, 0.75, 0.625, 0.75, 0.375, 0.5, 0.375, 0.5, 0.375, 0.5, 0.375, 0.5, 0.625, 0.75, 0.625, 0.75, 0.625, 0.75, 0.625, 0.75, 0.375, 0.5, 0.375, 0.5, 0.375, 0.5, 0.375, 0.5, 0.625, 0.75, 0.625, 0.75, 0.625, 0.75, 0.625, 0.75, 0.625, 0.75, 0.625, 0.75, 0.625, 0.75, 0.625, 0.75, 0.375, 0.5, 0.375, 0.5, 0.375, 0.5, 0.375, 0.5, 0.375, 0.5, 0.375, 0.5, 0.375, 0.5, 0.375, 0.5, 0.375, 0.5, 0.375, 0.5, 0.375, 0.5, 0.375, 0.5, 0.375, 0.5, 0.375, 0.5, 0.375, 0.5, 0.375, 0.5, 0.625, 0.75, 0.625, 0.75, 0.625, 0.75, 0.625, 0.75, 0.625, 0.75, 0.625, 0.75, 0.625, 0.75, 0.625, 0.75, 0.625, 0.0, 0.375, 0.0, 0.375, 0.0, 0.625, 0.0, 0.625, 0.75, 0.625, 0.75, 0.625, 0.75, 0.625, 0.75, 0.375, 0.5, 0.375, 0.5, 0.375, 0.5, 0.375, 0.5, 0.625, 0.75, 0.625, 0.75, 0.625, 0.75, 0.625, 0.75, 0.625, 0.75, 0.625, 0.75, 0.625, 0.75, 0.625, 0.75, 0.375, 0.5, 0.375, 0.5, 0.375, 0.5, 0.375, 0.5, 0.375, 0.5, 0.375, 0.5, 0.375, 0.5, 0.375, 0.5, 0.625, 0.75, 0.625, 0.75, 0.625, 0.75, 0.625, 0.75, 0.625, 0.75, 0.625, 0.75, 0.625, 0.75, 0.625, 0.75, 0.625, 0.75, 0.625, 0.75, 0.625, 0.75, 0.625, 0.75, 0.625, 0.75, 0.625, 0.75, 0.625, 0.75, 0.625, 0.75, 0.375, 0.5, 0.375, 0.5, 0.375, 0.5, 0.375, 0.5, 0.625, 0.0, 0.375, 0.0, 0.375, 0.0, 0.625, 0.0, 0.625, 0.0, 0.375, 0.0, 0.375, 0.0, 0.625, 0.0, 0.625, 0.75, 0.625, 0.75, 0.625, 0.75, 0.625, 0.75, 0.375, 0.5, 0.375, 0.5, 0.375, 0.5, 0.375, 0.5, 0.625, 0.0, 0.375, 0.0, 0.375, 0.0, 0.625, 0.0, 0.375, 0.5, 0.375, 0.5, 0.375, 0.5, 0.375, 0.5, 0.625, 0.75, 0.625, 0.75, 0.625, 0.75, 0.625, 0.75, 0.375, 0.5, 0.375, 0.5, 0.375, 0.5, 0.375, 0.5, 0.375, 0.5, 0.375, 0.5, 0.375, 0.5, 0.375, 0.5, 0.625, 0.75, 0.625, 0.75, 0.625, 0.75, 0.625, 0.75, 0.625, 0.0, 0.375, 0.0, 0.375, 0.0, 0.625, 0.0, 0.375, 0.5, 0.375, 0.5, 0.375, 0.5, 0.375, 0.5, 0.625, 0.75, 0.625, 0.75, 0.625, 0.75, 0.625, 0.75, 0.375, 0.5, 0.375, 0.5, 0.375, 0.5, 0.375, 0.5, 0.625, 0.75, 0.625, 0.75, 0.625, 0.75, 0.625, 0.75, 0.625, 0.75, 0.625, 0.75, 0.625, 0.75, 0.625, 0.75, 0.375, 0.5, 0.375, 0.5, 0.375, 0.5, 0.375, 0.5, 0.375, 0.5, 0.375, 0.5, 0.375, 0.5, 0.375, 0.5, 0.375, 0.5, 0.375, 0.5, 0.375, 0.5, 0.375, 0.5, 0.625, 0.0, 0.375, 0.0, 0.375, 0.0, 0.625, 0.0, 0.625, 0.75, 0.625, 0.75, 0.625, 0.75, 0.625, 0.75, 0.625, 0.0, 0.375, 0.0, 0.375, 0.0, 0.625, 0.0, 0.375, 0.5, 0.375, 0.5, 0.375, 0.5, 0.375, 0.5, 0.375, 0.5, 0.375, 0.5, 0.375, 0.5, 0.375, 0.5, 0.625, 0.0, 0.375, 0.0, 0.375, 0.0, 0.625, 0.0, 0.375, 0.5, 0.375, 0.5, 0.375, 0.5, 0.375, 0.5, 0.625, 0.0, 0.375, 0.0, 0.375, 0.0, 0.625, 0.0, 0.625, 0.75, 0.625, 0.75, 0.625, 0.75, 0.625, 0.75, 0.375, 0.0, 0.625, 0.0, 0.625, 0.25, 0.375, 0.25, 0.375, 0.25, 0.625, 0.25, 0.625, 0.5, 0.375, 0.5, 0.375, 0.5, 0.625, 0.5, 0.625, 0.75, 0.375, 0.75, 0.375, 0.75, 0.625, 0.75, 0.625, 1.0, 0.375, 1.0, 0.125, 0.5, 0.375, 0.5, 0.375, 0.75, 0.125, 0.75, 0.375, 0.75, 0.625, 0.75, 0.625, 0.75, 0.375, 0.75, 0.375, 0.75, 0.625, 0.75, 0.625, 0.75, 0.375, 0.75, 0.625, 0.75, 0.375, 0.75, 0.375, 0.75, 0.625, 0.75, 0.625, 0.75, 0.625, 0.75, 0.625, 0.75, 0.625, 0.75, 0.375, 0.5, 0.125, 0.5, 0.125, 0.5, 0.375, 0.5, 0.625, 0.75, 0.375, 0.75, 0.375, 0.75, 0.625, 0.75, 0.625, 0.75, 0.375, 0.75, 0.375, 0.75, 0.625, 0.75, 0.375, 0.5, 0.375, 0.5, 0.375, 0.5, 0.375, 0.5, 0.375, 0.5, 0.125, 0.5, 0.125, 0.5, 0.375, 0.5, 0.625, 0.0, 0.375, 0.0, 0.375, 0.0, 0.625, 0.0, 0.625, 0.75, 0.625, 0.75, 0.625, 0.75, 0.625, 0.75, 0.375, 0.5, 0.125, 0.5, 0.125, 0.5, 0.375, 0.5, 0.375, 0.75, 0.625, 0.75, 0.625, 0.75, 0.375, 0.75, 0.375, 0.75, 0.625, 0.75, 0.625, 0.75, 0.375, 0.75, 0.375, 0.5, 0.125, 0.5, 0.125, 0.5, 0.375, 0.5, 0.375, 0.75, 0.625, 0.75, 0.625, 0.75, 0.375, 0.75, 0.625, 0.75, 0.375, 0.75, 0.375, 0.75, 0.625, 0.75, 0.625, 0.75, 0.625, 0.75, 0.625, 0.75, 0.625, 0.75, 0.625, 0.75, 0.375, 0.75, 0.375, 0.75, 0.625, 0.75, 0.375, 0.5, 0.375, 0.5, 0.375, 0.5, 0.375, 0.5, 0.375, 0.5, 0.125, 0.5, 0.125, 0.5, 0.375, 0.5, 0.625, 0.75, 0.625, 0.75, 0.625, 0.75, 0.625, 0.75, 0.375, 0.5, 0.125, 0.5, 0.125, 0.5, 0.375, 0.5, 0.375, 0.75, 0.625, 0.75, 0.625, 0.75, 0.375, 0.75, 0.625, 0.75, 0.375, 0.75, 0.375, 0.75, 0.625, 0.75, 0.625, 0.0, 0.375, 0.0, 0.375, 0.0, 0.625, 0.0, 0.625, 0.0, 0.375, 0.0, 0.375, 0.0, 0.625, 0.0, 0.625, 0.75, 0.625, 0.75, 0.625, 0.75, 0.625, 0.75, 0.375, 0.5, 0.375, 0.5, 0.375, 0.5, 0.375, 0.5, 0.625, 0.75, 0.625, 0.75, 0.625, 0.75, 0.625, 0.75, 0.375, 0.5, 0.375, 0.5, 0.375, 0.5, 0.375, 0.5, 0.625, 0.75, 0.625, 0.75, 0.625, 0.75, 0.625, 0.75, 0.625, 0.75, 0.625, 0.75, 0.625, 0.75, 0.625, 0.75, 0.375, 0.5, 0.375, 0.5, 0.375, 0.5, 0.375, 0.5, 0.375, 0.5, 0.375, 0.5, 0.375, 0.5, 0.375, 0.5, 0.375, 0.5, 0.375, 0.5, 0.375, 0.5, 0.375, 0.5, 0.375, 0.5, 0.375, 0.5, 0.375, 0.5, 0.375, 0.5, 0.625, 0.75, 0.625, 0.75, 0.625, 0.75, 0.625, 0.75, 0.625, 0.75, 0.625, 0.75, 0.625, 0.75, 0.625, 0.75, 0.625, 0.0, 0.375, 0.0, 0.375, 0.0, 0.625, 0.0, 0.625, 0.75, 0.625, 0.75, 0.625, 0.75, 0.625, 0.75, 0.375, 0.5, 0.375, 0.5, 0.375, 0.5, 0.375, 0.5, 0.625, 0.75, 0.625, 0.75, 0.625, 0.75, 0.625, 0.75, 0.625, 0.75, 0.625, 0.75, 0.625, 0.75, 0.625, 0.75, 0.375, 0.5, 0.375, 0.5, 0.375, 0.5, 0.375, 0.5, 0.375, 0.5, 0.375, 0.5, 0.375, 0.5, 0.375, 0.5, 0.625, 0.75, 0.625, 0.75, 0.625, 0.75, 0.625, 0.75, 0.625, 0.75, 0.625, 0.75, 0.625, 0.75, 0.625, 0.75, 0.625, 0.75, 0.625, 0.75, 0.625, 0.75, 0.625, 0.75, 0.375, 0.75, 0.625, 0.75, 0.625, 0.75, 0.375, 0.75, 0.375, 0.5, 0.375, 0.5, 0.375, 0.5, 0.375, 0.5, 0.625, 0.0, 0.375, 0.0, 0.375, 0.0, 0.625, 0.0, 0.625, 0.0, 0.375, 0.0, 0.375, 0.0, 0.625, 0.0, 0.625, 0.75, 0.625, 0.75, 0.625, 0.75, 0.625, 0.75, 0.375, 0.5, 0.375, 0.5, 0.375, 0.5, 0.375, 0.5, 0.625, 0.0, 0.375, 0.0, 0.375, 0.0, 0.625, 0.0, 0.375, 0.5, 0.375, 0.5, 0.375, 0.5, 0.375, 0.5, 0.625, 0.75, 0.625, 0.75, 0.625, 0.75, 0.625, 0.75, 0.375, 0.5, 0.375, 0.5, 0.375, 0.5, 0.375, 0.5, 0.375, 0.5, 0.375, 0.5, 0.375, 0.5, 0.375, 0.5, 0.625, 0.75, 0.625, 0.75, 0.625, 0.75, 0.625, 0.75, 0.625, 0.0, 0.375, 0.0, 0.375, 0.0, 0.625, 0.0, 0.625, 0.0, 0.375, 0.0, 0.375, 0.0, 0.625, 0.0, 0.625, 0.75, 0.625, 0.75, 0.625, 0.75, 0.625, 0.75, 0.375, 0.5, 0.375, 0.5, 0.375, 0.5, 0.375, 0.5, 0.625, 0.75, 0.625, 0.75, 0.625, 0.75, 0.625, 0.75, 0.625, 0.75, 0.625, 0.75, 0.625, 0.75, 0.625, 0.75, 0.375, 0.5, 0.375, 0.5, 0.375, 0.5, 0.375, 0.5, 0.375, 0.5, 0.375, 0.5, 0.375, 0.5, 0.375, 0.5, 0.375, 0.5, 0.125, 0.5, 0.125, 0.5, 0.375, 0.5, 0.625, 0.0, 0.375, 0.0, 0.375, 0.0, 0.625, 0.0, 0.625, 0.75, 0.625, 0.75, 0.625, 0.75, 0.625, 0.75, 0.625, 0.0, 0.375, 0.0, 0.375, 0.0, 0.625, 0.0, 0.375, 0.5, 0.375, 0.5, 0.375, 0.5, 0.375, 0.5, 0.375, 0.5, 0.375, 0.5, 0.375, 0.5, 0.375, 0.5, 0.625, 0.0, 0.375, 0.0, 0.375, 0.0, 0.625, 0.0, 0.375, 0.5, 0.375, 0.5, 0.375, 0.5, 0.375, 0.5, 0.625, 0.0, 0.375, 0.0, 0.375, 0.0, 0.625, 0.0, 0.625, 0.75, 0.625, 0.75, 0.625, 0.75, 0.625, 0.75, 0.875, 0.75, 0.875, 0.5, 0.875, 0.5, 0.875, 0.75, 0.875, 0.75, 0.875, 0.5, 0.875, 0.5, 0.875, 0.75, 0.625, 0.75, 0.625, 0.75, 0.625, 0.75, 0.625, 0.75, 0.375, 0.5, 0.125, 0.5, 0.125, 0.5, 0.375, 0.5, 0.375, 0.5, 0.375, 0.5, 0.375, 0.5, 0.375, 0.5, 0.625, 0.75, 0.625, 0.75, 0.625, 0.75, 0.625, 0.75, 0.375, 0.5, 0.375, 0.5, 0.375, 0.5, 0.375, 0.5, 0.625, 0.75, 0.375, 0.75, 0.375, 0.75, 0.625, 0.75, 0.625, 0.75, 0.625, 0.75, 0.625, 0.75, 0.625, 0.75, 0.625, 0.75, 0.625, 0.75, 0.625, 0.75, 0.625, 0.75, 0.375, 0.5, 0.375, 0.5, 0.375, 0.5, 0.375, 0.5, 0.375, 0.5, 0.375, 0.5, 0.375, 0.5, 0.375, 0.5, 0.375, 0.5, 0.375, 0.5, 0.375, 0.5, 0.375, 0.5, 0.375, 0.5, 0.375, 0.5, 0.375, 0.5, 0.375, 0.5, 0.625, 0.75, 0.625, 0.75, 0.625, 0.75, 0.625, 0.75, 0.625, 0.75, 0.625, 0.75, 0.625, 0.75, 0.625, 0.75, 0.625, 0.75, 0.375, 0.75, 0.375, 0.75, 0.625, 0.75, 0.625, 0.75, 0.625, 0.75, 0.625, 0.75, 0.625, 0.75, 0.375, 0.5, 0.375, 0.5, 0.375, 0.5, 0.375, 0.5, 0.375, 0.5, 0.375, 0.5, 0.375, 0.5, 0.375, 0.5, 0.375, 0.5, 0.125, 0.5, 0.125, 0.5, 0.375, 0.5, 0.625, 0.75, 0.625, 0.75, 0.625, 0.75, 0.625, 0.75, 0.375, 0.75, 0.625, 0.75, 0.625, 0.75, 0.375, 0.75, 0.625, 0.75, 0.625, 0.75, 0.625, 0.75, 0.625, 0.75, 0.625, 0.75, 0.625, 0.75, 0.625, 0.75, 0.625, 0.75, 0.375, 0.5, 0.375, 0.5, 0.375, 0.5, 0.375, 0.5, 0.375, 0.5, 0.375, 0.5, 0.375, 0.5, 0.375, 0.5, 0.625, 0.75, 0.625, 0.75, 0.625, 0.75, 0.625, 0.75, 0.625, 0.75, 0.625, 0.75, 0.625, 0.75, 0.625, 0.75, 0.625, 0.75, 0.625, 0.75, 0.625, 0.75, 0.625, 0.75, 0.375, 0.5, 0.375, 0.5, 0.375, 0.5, 0.375, 0.5, 0.375, 0.5, 0.375, 0.5, 0.375, 0.5, 0.375, 0.5, 0.875, 0.75, 0.875, 0.5, 0.875, 0.5, 0.875, 0.75, 0.375, 0.5, 0.375, 0.5, 0.375, 0.5, 0.375, 0.5, 0.375, 0.5, 0.375, 0.5, 0.375, 0.5, 0.375, 0.5, 0.625, 0.75, 0.625, 0.75, 0.625, 0.75, 0.625, 0.75, 0.625, 0.75, 0.375, 0.75, 0.375, 0.75, 0.625, 0.75, 0.625, 0.75, 0.625, 0.75, 0.625, 0.75, 0.625, 0.75, 0.625, 0.0, 0.375, 0.0, 0.375, 0.0, 0.625, 0.0, 0.625, 0.0, 0.375, 0.0, 0.375, 0.0, 0.625, 0.0, 0.625, 0.0, 0.375, 0.0, 0.375, 0.0, 0.625, 0.0, 0.625, 0.0, 0.375, 0.0, 0.375, 0.0, 0.625, 0.0, 0.625, 0.75, 0.625, 0.75, 0.625, 0.75, 0.625, 0.75, 0.625, 0.75, 0.625, 0.75, 0.625, 0.75, 0.625, 0.75, 0.375, 0.5, 0.375, 0.5, 0.375, 0.5, 0.375, 0.5, 0.375, 0.5, 0.375, 0.5, 0.375, 0.5, 0.375, 0.5, 0.625, 0.0, 0.375, 0.0, 0.375, 0.0, 0.625, 0.0, 0.625, 0.75, 0.625, 0.75, 0.625, 0.75, 0.625, 0.75, 0.375, 0.5, 0.375, 0.5, 0.375, 0.5, 0.375, 0.5, 0.625, 0.75, 0.625, 0.75, 0.625, 0.75, 0.625, 0.75, 0.375, 0.5, 0.375, 0.5, 0.375, 0.5, 0.375, 0.5, 0.375, 0.5, 0.125, 0.5, 0.125, 0.5, 0.375, 0.5, 0.625, 0.75, 0.625, 0.75, 0.625, 0.75, 0.625, 0.75, 0.625, 0.75, 0.625, 0.75, 0.625, 0.75, 0.625, 0.75, 0.625, 0.75, 0.375, 0.75, 0.375, 0.75, 0.625, 0.75, 0.625, 0.75, 0.625, 0.75, 0.625, 0.75, 0.625, 0.75, 0.375, 0.5, 0.375, 0.5, 0.375, 0.5, 0.375, 0.5, 0.375, 0.5, 0.375, 0.5, 0.375, 0.5, 0.375, 0.5, 0.375, 0.5, 0.375, 0.5, 0.375, 0.5, 0.375, 0.5, 0.375, 0.5, 0.375, 0.5, 0.375, 0.5, 0.375, 0.5, 0.625, 0.75, 0.625, 0.75, 0.625, 0.75, 0.625, 0.75, 0.625, 0.75, 0.625, 0.75, 0.625, 0.75, 0.625, 0.75, 0.625, 0.75, 0.625, 0.75, 0.625, 0.75, 0.625, 0.75, 0.625, 0.75, 0.625, 0.75, 0.625, 0.75, 0.625, 0.75, 0.625, 0.75, 0.625, 0.75, 0.625, 0.75, 0.625, 0.75, 0.625, 0.75, 0.625, 0.75, 0.625, 0.75, 0.625, 0.75, 0.375, 0.5, 0.375, 0.5, 0.375, 0.5, 0.375, 0.5, 0.375, 0.5, 0.375, 0.5, 0.375, 0.5, 0.375, 0.5, 0.875, 0.75, 0.875, 0.5, 0.875, 0.5, 0.875, 0.75, 0.625, 0.75, 0.625, 0.75, 0.625, 0.75, 0.625, 0.75, 0.375, 0.75, 0.625, 0.75, 0.625, 0.75, 0.375, 0.75, 0.375, 0.5, 0.375, 0.5, 0.375, 0.5, 0.375, 0.5, 0.375, 0.5, 0.375, 0.5, 0.375, 0.5, 0.375, 0.5, 0.625, 0.75, 0.625, 0.75, 0.625, 0.75, 0.625, 0.75, 0.375, 0.5, 0.375, 0.5, 0.375, 0.5, 0.375, 0.5, 0.375, 0.5, 0.375, 0.5, 0.375, 0.5, 0.375, 0.5, 0.625, 0.75, 0.375, 0.75, 0.375, 0.75, 0.625, 0.75, 0.625, 0.75, 0.625, 0.75, 0.625, 0.75, 0.625, 0.75, 0.375, 0.5, 0.125, 0.5, 0.125, 0.5, 0.375, 0.5, 0.625, 0.75, 0.625, 0.75, 0.625, 0.75, 0.625, 0.75, 0.625, 0.75, 0.625, 0.75, 0.625, 0.75, 0.625, 0.75, 0.375, 0.5, 0.375, 0.5, 0.375, 0.5, 0.375, 0.5, 0.625, 0.75, 0.625, 0.75, 0.625, 0.75, 0.625, 0.75, 0.375, 0.75, 0.625, 0.75, 0.625, 0.75, 0.375, 0.75, 0.375, 0.5, 0.375, 0.5, 0.375, 0.5, 0.375, 0.5, 0.375, 0.5, 0.375, 0.5, 0.375, 0.5, 0.375, 0.5, 0.375, 0.5, 0.375, 0.5, 0.375, 0.5, 0.375, 0.5, 0.625, 0.75, 0.625, 0.75, 0.625, 0.75, 0.625, 0.75, 0.625, 0.75, 0.625, 0.75, 0.625, 0.75, 0.625, 0.75, 0.375, 0.5, 0.375, 0.5, 0.375, 0.5, 0.375, 0.5, 0.375, 0.5, 0.375, 0.5, 0.375, 0.5, 0.375, 0.5, 0.375, 0.5, 0.125, 0.5, 0.125, 0.5, 0.375, 0.5, 0.625, 0.75, 0.625, 0.75, 0.625, 0.75, 0.625, 0.75, 0.625, 0.75, 0.625, 0.75, 0.625, 0.75, 0.625, 0.75, 0.625, 0.75, 0.375, 0.75, 0.375, 0.75, 0.625, 0.75, 0.625, 0.75, 0.625, 0.75, 0.625, 0.75, 0.625, 0.75, 0.375, 0.5, 0.375, 0.5, 0.375, 0.5, 0.375, 0.5, 0.375, 0.5, 0.375, 0.5, 0.375, 0.5, 0.375, 0.5, 0.375, 0.5, 0.375, 0.5, 0.375, 0.5, 0.375, 0.5, 0.375, 0.5, 0.375, 0.5, 0.375, 0.5, 0.375, 0.5, 0.625, 0.75, 0.625, 0.75, 0.625, 0.75, 0.625, 0.75, 0.625, 0.75, 0.625, 0.75, 0.625, 0.75, 0.625, 0.75, 0.625, 0.75, 0.625, 0.75, 0.625, 0.75, 0.625, 0.75, 0.875, 0.75, 0.875, 0.5, 0.875, 0.5, 0.875, 0.75, 0.625, 0.75, 0.625, 0.75, 0.625, 0.75, 0.625, 0.75, 0.375, 0.5, 0.375, 0.5, 0.375, 0.5, 0.375, 0.5, 0.375, 0.5, 0.375, 0.5, 0.375, 0.5, 0.375, 0.5, 0.625, 0.75, 0.625, 0.75, 0.625, 0.75, 0.625, 0.75, 0.375, 0.5, 0.375, 0.5, 0.375, 0.5, 0.375, 0.5, 0.375, 0.75, 0.625, 0.75, 0.625, 0.75, 0.375, 0.75, 0.625, 0.75, 0.625, 0.75, 0.625, 0.75, 0.625, 0.75, 0.375, 0.5, 0.375, 0.5, 0.375, 0.5, 0.375, 0.5, 0.375, 0.5, 0.375, 0.5, 0.375, 0.5, 0.375, 0.5, 0.625, 0.75, 0.625, 0.75, 0.625, 0.75, 0.625, 0.75, 0.875, 0.75, 0.875, 0.5, 0.875, 0.5, 0.875, 0.75, 0.375, 0.5, 0.375, 0.5, 0.375, 0.5, 0.375, 0.5, 0.375, 0.5, 0.375, 0.5, 0.375, 0.5, 0.375, 0.5, 0.625, 0.75, 0.375, 0.75, 0.375, 0.75, 0.625, 0.75, 0.625, 0.75, 0.625, 0.75, 0.625, 0.75, 0.625, 0.75, 0.375, 0.5, 0.125, 0.5, 0.125, 0.5, 0.375, 0.5, 0.625, 0.75, 0.625, 0.75, 0.625, 0.75, 0.625, 0.75, 0.375, 0.5, 0.375, 0.5, 0.375, 0.5, 0.375, 0.5, 0.625, 0.75, 0.625, 0.75, 0.625, 0.75, 0.625, 0.75, 0.375, 0.75, 0.625, 0.75, 0.625, 0.75, 0.375, 0.75, 0.375, 0.5, 0.375, 0.5, 0.375, 0.5, 0.375, 0.5, 0.375, 0.5, 0.375, 0.5, 0.375, 0.5, 0.375, 0.5, 0.625, 0.75, 0.625, 0.75, 0.625, 0.75, 0.625, 0.75, 0.625, 0.75, 0.625, 0.75, 0.625, 0.75, 0.625, 0.75, 0.875, 0.75, 0.875, 0.5, 0.875, 0.5, 0.875, 0.75, 0.375, 0.5, 0.375, 0.5, 0.375, 0.5, 0.375, 0.5, 0.875, 0.75, 0.875, 0.5, 0.875, 0.5, 0.875, 0.75, 0.625, 0.5, 0.875, 0.5, 0.875, 0.75, 0.625, 0.75, 0.875, 0.75, 0.875, 0.5, 0.875, 0.5, 0.875, 0.75, 0.875, 0.75, 0.875, 0.5, 0.875, 0.5, 0.875, 0.75, 0.875, 0.75, 0.875, 0.5, 0.875, 0.5, 0.875, 0.75, 0.875, 0.75, 0.875, 0.5, 0.875, 0.5, 0.875, 0.75, 0.875, 0.75, 0.875, 0.5, 0.875, 0.5, 0.875, 0.75, 0.875, 0.75, 0.875, 0.5, 0.875, 0.5, 0.875, 0.75, 0.625, 0.5, 0.875, 0.5, 0.875, 0.75, 0.625, 0.75, 0.875, 0.75, 0.875, 0.5, 0.875, 0.5, 0.875, 0.75, 0.875, 0.75, 0.875, 0.5, 0.875, 0.5, 0.875, 0.75, 0.875, 0.75, 0.875, 0.5, 0.875, 0.5, 0.875, 0.75, 0.875, 0.75, 0.875, 0.5, 0.875, 0.5, 0.875, 0.75, 0.875, 0.75, 0.875, 0.5, 0.875, 0.5, 0.875, 0.75, 0.875, 0.75, 0.875, 0.5, 0.875, 0.5, 0.875, 0.75, 0.875, 0.75, 0.875, 0.5, 0.875, 0.5, 0.875, 0.75, 0.875, 0.75, 0.875, 0.5, 0.875, 0.5, 0.875, 0.75, 0.625, 0.75, 0.625, 0.75, 0.625, 0.75, 0.625, 0.75, 0.375, 0.5, 0.375, 0.5, 0.375, 0.5, 0.375, 0.5, 0.375, 0.75, 0.625, 0.75, 0.625, 0.75, 0.375, 0.75, 0.625, 0.75, 0.625, 0.75, 0.625, 0.75, 0.625, 0.75, 0.375, 0.5, 0.375, 0.5, 0.375, 0.5, 0.375, 0.5, 0.375, 0.5, 0.375, 0.5, 0.375, 0.5, 0.375, 0.5, 0.625, 0.75, 0.625, 0.75, 0.625, 0.75, 0.625, 0.75, 0.875, 0.75, 0.875, 0.5, 0.875, 0.5, 0.875, 0.75, 0.375, 0.5, 0.375, 0.5, 0.375, 0.5, 0.375, 0.5, 0.375, 0.5, 0.375, 0.5, 0.375, 0.5, 0.375, 0.5, 0.625, 0.75, 0.375, 0.75, 0.375, 0.75, 0.625, 0.75, 0.625, 0.75, 0.625, 0.75, 0.625, 0.75, 0.625, 0.75, 0.375, 0.5, 0.125, 0.5, 0.125, 0.5, 0.375, 0.5, 0.625, 0.75, 0.625, 0.75, 0.625, 0.75, 0.625, 0.75, 0.375, 0.5, 0.375, 0.5, 0.375, 0.5, 0.375, 0.5, 0.625, 0.75, 0.625, 0.75, 0.625, 0.75, 0.625, 0.75, 0.375, 0.75, 0.625, 0.75, 0.625, 0.75, 0.375, 0.75, 0.375, 0.5, 0.375, 0.5, 0.375, 0.5, 0.375, 0.5, 0.375, 0.5, 0.375, 0.5, 0.375, 0.5, 0.375, 0.5, 0.625, 0.75, 0.625, 0.75, 0.625, 0.75, 0.625, 0.75, 0.625, 0.75, 0.625, 0.75, 0.625, 0.75, 0.625, 0.75, 0.625, 0.75, 0.625, 0.75, 0.625, 0.75, 0.625, 0.75, 0.375, 0.5, 0.375, 0.5, 0.375, 0.5, 0.375, 0.5, 0.625, 0.0, 0.375, 0.0, 0.375, 0.0, 0.625, 0.0, 0.625, 0.0, 0.375, 0.0, 0.375, 0.0, 0.625, 0.0, 0.625, 0.0, 0.375, 0.0, 0.375, 0.0, 0.625, 0.0, 0.875, 0.75, 0.875, 0.5, 0.875, 0.5, 0.875, 0.75, 0.625, 0.0, 0.375, 0.0, 0.375, 0.0, 0.625, 0.0, 0.625, 0.75, 0.625, 0.75, 0.625, 0.75, 0.625, 0.75, 0.875, 0.75, 0.875, 0.5, 0.875, 0.5, 0.875, 0.75, 0.625, 0.0, 0.375, 0.0, 0.375, 0.0, 0.625, 0.0, 0.375, 0.5, 0.375, 0.5, 0.375, 0.5, 0.375, 0.5, 0.375, 0.5, 0.375, 0.5, 0.375, 0.5, 0.375, 0.5, 0.625, 0.75, 0.625, 0.75, 0.625, 0.75, 0.625, 0.75, 0.625, 0.0, 0.375, 0.0, 0.375, 0.0, 0.625, 0.0, 0.375, 0.5, 0.375, 0.5, 0.375, 0.5, 0.375, 0.5, 0.625, 0.75, 0.625, 0.75, 0.625, 0.75, 0.625, 0.75, 0.375, 0.5, 0.375, 0.5, 0.375, 0.5, 0.375, 0.5, 0.375, 0.5, 0.375, 0.5, 0.375, 0.5, 0.375, 0.5, 0.625, 0.0, 0.375, 0.0, 0.375, 0.0, 0.625, 0.0, 0.625, 0.75, 0.625, 0.75, 0.625, 0.75, 0.625, 0.75, 0.375, 0.5, 0.375, 0.5, 0.375, 0.5, 0.375, 0.5, 0.625, 0.75, 0.625, 0.75, 0.625, 0.75, 0.625, 0.75, 0.375, 0.5, 0.375, 0.5, 0.375, 0.5, 0.375, 0.5, 0.875, 0.75, 0.875, 0.5, 0.875, 0.5, 0.875, 0.75, 0.625, 0.0, 0.375, 0.0, 0.375, 0.0, 0.625, 0.0, 0.625, 0.75, 0.625, 0.75, 0.625, 0.75, 0.625, 0.75, 0.625, 0.0, 0.375, 0.0, 0.375, 0.0, 0.625, 0.0, 0.625, 0.0, 0.375, 0.0, 0.375, 0.0, 0.625, 0.0, 0.375, 0.5, 0.375, 0.5, 0.375, 0.5, 0.375, 0.5, 0.875, 0.75, 0.875, 0.5, 0.875, 0.5, 0.875, 0.75, 0.625, 0.0, 0.375, 0.0, 0.375, 0.0, 0.625, 0.0, 0.625, 0.0, 0.375, 0.0, 0.375, 0.0, 0.625, 0.0, 0.375, 0.5, 0.375, 0.5, 0.375, 0.5, 0.375, 0.5, 0.875, 0.75, 0.875, 0.5, 0.875, 0.5, 0.875, 0.75, 0.625, 0.75, 0.625, 0.75, 0.625, 0.75, 0.625, 0.75, 0.625, 0.75, 0.625, 0.75, 0.625, 0.75, 0.625, 0.75, 0.375, 0.5, 0.375, 0.5, 0.375, 0.5, 0.375, 0.5, 0.375, 0.5, 0.375, 0.5, 0.375, 0.5, 0.375, 0.5, 0.625, 0.75, 0.625, 0.75, 0.625, 0.75, 0.625, 0.75, 0.375, 0.5, 0.375, 0.5, 0.375, 0.5, 0.375, 0.5, 0.625, 0.75, 0.625, 0.75, 0.625, 0.75, 0.625, 0.75, 0.625, 0.75, 0.625, 0.75, 0.625, 0.75, 0.625, 0.75, 0.625, 0.0, 0.375, 0.0, 0.375, 0.0, 0.625, 0.0, 0.375, 0.5, 0.375, 0.5, 0.375, 0.5, 0.375, 0.5, 0.625, 0.0, 0.375, 0.0, 0.375, 0.0, 0.625, 0.0, 0.625, 0.0, 0.375, 0.0, 0.375, 0.0, 0.625, 0.0, 0.625, 0.0, 0.375, 0.0, 0.375, 0.0, 0.625, 0.0, 0.625, 0.0, 0.375, 0.0, 0.375, 0.0, 0.625, 0.0, 0.625, 0.75, 0.625, 0.75, 0.625, 0.75, 0.625, 0.75, 0.625, 0.75, 0.625, 0.75, 0.625, 0.75, 0.625, 0.75, 0.875, 0.75, 0.875, 0.5, 0.875, 0.5, 0.875, 0.75, 0.625, 0.0, 0.375, 0.0, 0.375, 0.0, 0.625, 0.0, 0.375, 0.5, 0.375, 0.5, 0.375, 0.5, 0.375, 0.5, 0.375, 0.5, 0.375, 0.5, 0.375, 0.5, 0.375, 0.5, 0.875, 0.75, 0.875, 0.5, 0.875, 0.5, 0.875, 0.75, 0.625, 0.75, 0.625, 0.75, 0.625, 0.75, 0.625, 0.75])
me_cube_001.materials.append(mat_material_001)
me_cube_001.materials.append(mat_material)
me_cube_001.materials.append(mat_material_002)
me_cube_001.use_remesh_preserve_volume = False
me_cube_001.use_remesh_preserve_attributes = False
me_cube_001.use_mirror_vertex_groups = False
me_cube_001.update()

# ---- objects
ob_cube_001 = bpy.data.objects.new('Cube.001', me_cube_001)

# ---- transforms, parenting, visibility, modifiers, constraints
ob_cube_001.location = (0.5835, -0.3718, 1.778)
ob_cube_001.lock_rotations_4d = False
ob_cube_001.empty_display_type = 'ARROWS'
ob_cube_001.lineart.crease_threshold = 0.0

# ---- collection membership
col_collection.objects.link(ob_cube_001)

# ---- scene / render settings (as saved in the file)
scene.frame_start = 1; scene.frame_end = 250; scene.frame_set(1)
scene.render.engine = 'BLENDER_EEVEE_NEXT'
scene.cycles.use_denoising = False
scene.cycles.samples = 128
scene.cycles.sampling_pattern = 'TABULATED_SOBOL'
scene.cycles.use_adaptive_sampling = False
scene.cycles.use_light_tree = False
scene.view_settings.view_transform = 'Filmic'
bpy.context.view_layer.update()

# ---- added for rendering (the .blend has no active camera and no usable light): camera, sun
cam_auto = bpy.data.cameras.new('AutoCamera')
cam_auto.lens = 50.0
cam_auto.sensor_width = 36.0
cam_auto.clip_end = 1000.0
ob_auto_camera = bpy.data.objects.new('AutoCamera', cam_auto)
scene.collection.objects.link(ob_auto_camera)
ob_auto_camera.location = (26.5684, -22.24, 29.1916)
ob_auto_camera.rotation_euler = (1.09748, -7.21219e-08, 0.694738)
scene.camera = ob_auto_camera
light_auto_sun = bpy.data.lights.new('AutoSun', 'SUN')
light_auto_sun.energy = 3.0
light_auto_sun.angle = 0.0523599
ob_auto_sun = bpy.data.objects.new('AutoSun', light_auto_sun)
scene.collection.objects.link(ob_auto_sun)
ob_auto_sun.rotation_euler = (0.872665, 0.174533, 0.523599)
bpy.context.view_layer.update()
